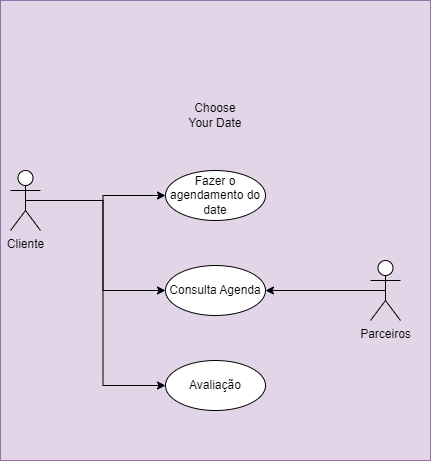

The diagram above was exported from draw.io. Its source (the exported page's mxGraphModel, read from the mxfile embedded in the PNG):
<mxGraphModel dx="794" dy="1607" grid="1" gridSize="10" guides="1" tooltips="1" connect="1" arrows="1" fold="1" page="1" pageScale="1" pageWidth="827" pageHeight="1169" math="0" shadow="0">
  <root>
    <mxCell id="0" />
    <mxCell id="1" parent="0" />
    <mxCell id="22Mmp4_9hUzah156nnDu-30" value="" style="rounded=0;whiteSpace=wrap;html=1;fillColor=#e1d5e7;strokeColor=#9673a6;" parent="1" vertex="1">
      <mxGeometry x="190" y="-130" width="430" height="460" as="geometry" />
    </mxCell>
    <mxCell id="22Mmp4_9hUzah156nnDu-8" style="edgeStyle=orthogonalEdgeStyle;rounded=0;orthogonalLoop=1;jettySize=auto;html=1;exitX=0.5;exitY=0.5;exitDx=0;exitDy=0;exitPerimeter=0;entryX=0;entryY=0.5;entryDx=0;entryDy=0;" parent="1" source="22Mmp4_9hUzah156nnDu-1" target="22Mmp4_9hUzah156nnDu-5" edge="1">
      <mxGeometry relative="1" as="geometry" />
    </mxCell>
    <mxCell id="22Mmp4_9hUzah156nnDu-20" style="edgeStyle=orthogonalEdgeStyle;rounded=0;orthogonalLoop=1;jettySize=auto;html=1;exitX=0.5;exitY=0.5;exitDx=0;exitDy=0;exitPerimeter=0;entryX=0;entryY=0.5;entryDx=0;entryDy=0;" parent="1" source="22Mmp4_9hUzah156nnDu-1" target="22Mmp4_9hUzah156nnDu-14" edge="1">
      <mxGeometry relative="1" as="geometry" />
    </mxCell>
    <mxCell id="f4Rhywm45rDGjQFXR6H--4" style="edgeStyle=orthogonalEdgeStyle;rounded=0;orthogonalLoop=1;jettySize=auto;html=1;exitX=0.5;exitY=0.5;exitDx=0;exitDy=0;exitPerimeter=0;entryX=0;entryY=0.5;entryDx=0;entryDy=0;" edge="1" parent="1" source="22Mmp4_9hUzah156nnDu-1" target="f4Rhywm45rDGjQFXR6H--3">
      <mxGeometry relative="1" as="geometry" />
    </mxCell>
    <mxCell id="22Mmp4_9hUzah156nnDu-1" value="Cliente" style="shape=umlActor;verticalLabelPosition=bottom;verticalAlign=top;html=1;outlineConnect=0;" parent="1" vertex="1">
      <mxGeometry x="200" y="40" width="30" height="60" as="geometry" />
    </mxCell>
    <mxCell id="22Mmp4_9hUzah156nnDu-18" style="edgeStyle=orthogonalEdgeStyle;rounded=0;orthogonalLoop=1;jettySize=auto;html=1;exitX=0.5;exitY=0.5;exitDx=0;exitDy=0;exitPerimeter=0;" parent="1" source="22Mmp4_9hUzah156nnDu-2" target="22Mmp4_9hUzah156nnDu-14" edge="1">
      <mxGeometry relative="1" as="geometry" />
    </mxCell>
    <mxCell id="22Mmp4_9hUzah156nnDu-2" value="Parceiros" style="shape=umlActor;verticalLabelPosition=bottom;verticalAlign=top;html=1;outlineConnect=0;" parent="1" vertex="1">
      <mxGeometry x="560" y="130" width="30" height="60" as="geometry" />
    </mxCell>
    <mxCell id="22Mmp4_9hUzah156nnDu-5" value="Fazer o agendamento do date" style="ellipse;whiteSpace=wrap;html=1;" parent="1" vertex="1">
      <mxGeometry x="355" y="40" width="100" height="50" as="geometry" />
    </mxCell>
    <mxCell id="22Mmp4_9hUzah156nnDu-14" value="Consulta Agenda" style="ellipse;whiteSpace=wrap;html=1;" parent="1" vertex="1">
      <mxGeometry x="355" y="135" width="100" height="50" as="geometry" />
    </mxCell>
    <mxCell id="22Mmp4_9hUzah156nnDu-21" value="Choose Your Date" style="text;html=1;strokeColor=none;fillColor=none;align=center;verticalAlign=middle;whiteSpace=wrap;rounded=0;" parent="1" vertex="1">
      <mxGeometry x="375" y="-30" width="60" height="30" as="geometry" />
    </mxCell>
    <mxCell id="f4Rhywm45rDGjQFXR6H--3" value="Avaliação" style="ellipse;whiteSpace=wrap;html=1;" vertex="1" parent="1">
      <mxGeometry x="355" y="230" width="100" height="50" as="geometry" />
    </mxCell>
  </root>
</mxGraphModel>